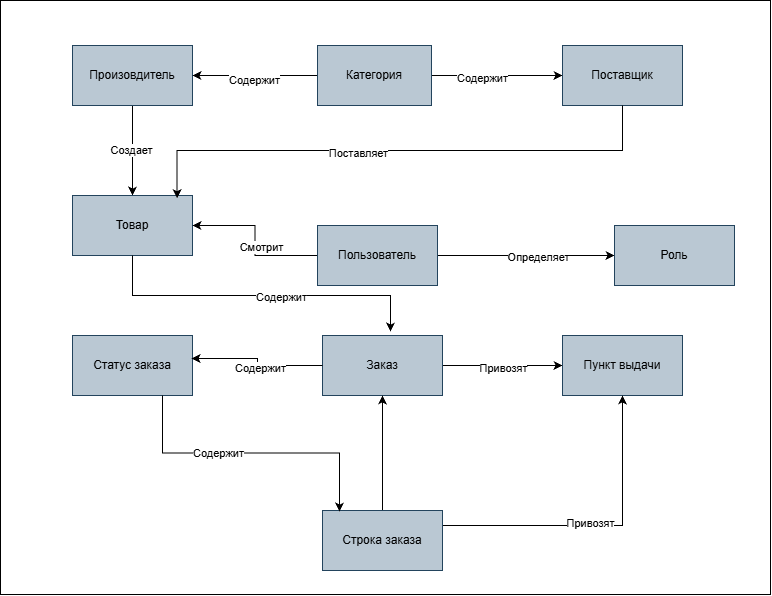

The diagram above was exported from draw.io. Its source (the exported page's mxGraphModel, read from the mxfile embedded in the PNG):
<mxGraphModel dx="1178" dy="654" grid="0" gridSize="10" guides="1" tooltips="1" connect="1" arrows="1" fold="1" page="1" pageScale="1" pageWidth="827" pageHeight="1169" math="0" shadow="0">
  <root>
    <mxCell id="0" />
    <mxCell id="1" parent="0" />
    <mxCell id="ERyR7-GjnbMris0wd9nn-55" parent="1" style="rounded=0;whiteSpace=wrap;html=1;" value="" vertex="1">
      <mxGeometry height="594" width="770" x="48" y="15" as="geometry" />
    </mxCell>
    <mxCell id="ERyR7-GjnbMris0wd9nn-50" edge="1" parent="1" source="ERyR7-GjnbMris0wd9nn-1" style="edgeStyle=orthogonalEdgeStyle;rounded=0;orthogonalLoop=1;jettySize=auto;html=1;exitX=0.5;exitY=1;exitDx=0;exitDy=0;entryX=0.5;entryY=0;entryDx=0;entryDy=0;" target="ERyR7-GjnbMris0wd9nn-4">
      <mxGeometry relative="1" as="geometry" />
    </mxCell>
    <mxCell id="ERyR7-GjnbMris0wd9nn-51" connectable="0" parent="ERyR7-GjnbMris0wd9nn-50" style="edgeLabel;html=1;align=center;verticalAlign=middle;resizable=0;points=[];" value="Создает" vertex="1">
      <mxGeometry relative="1" x="-0.0148" y="-2" as="geometry">
        <mxPoint as="offset" />
      </mxGeometry>
    </mxCell>
    <mxCell id="ERyR7-GjnbMris0wd9nn-1" parent="1" style="rounded=0;whiteSpace=wrap;html=1;fillColor=#bac8d3;strokeColor=#23445d;" value="Произовдитель" vertex="1">
      <mxGeometry height="60" width="120" x="120" y="60" as="geometry" />
    </mxCell>
    <mxCell id="ERyR7-GjnbMris0wd9nn-39" edge="1" parent="1" source="ERyR7-GjnbMris0wd9nn-2" style="edgeStyle=orthogonalEdgeStyle;rounded=0;orthogonalLoop=1;jettySize=auto;html=1;exitX=1;exitY=0.5;exitDx=0;exitDy=0;entryX=0;entryY=0.5;entryDx=0;entryDy=0;" target="ERyR7-GjnbMris0wd9nn-3">
      <mxGeometry relative="1" as="geometry" />
    </mxCell>
    <mxCell id="ERyR7-GjnbMris0wd9nn-42" connectable="0" parent="ERyR7-GjnbMris0wd9nn-39" style="edgeLabel;html=1;align=center;verticalAlign=middle;resizable=0;points=[];" value="Содержит" vertex="1">
      <mxGeometry relative="1" x="-0.2417" y="-2" as="geometry">
        <mxPoint as="offset" />
      </mxGeometry>
    </mxCell>
    <mxCell id="ERyR7-GjnbMris0wd9nn-40" edge="1" parent="1" source="ERyR7-GjnbMris0wd9nn-2" style="edgeStyle=orthogonalEdgeStyle;rounded=0;orthogonalLoop=1;jettySize=auto;html=1;exitX=0;exitY=0.5;exitDx=0;exitDy=0;" target="ERyR7-GjnbMris0wd9nn-1">
      <mxGeometry relative="1" as="geometry" />
    </mxCell>
    <mxCell id="ERyR7-GjnbMris0wd9nn-41" connectable="0" parent="ERyR7-GjnbMris0wd9nn-40" style="edgeLabel;html=1;align=center;verticalAlign=middle;resizable=0;points=[];" value="Содержит" vertex="1">
      <mxGeometry relative="1" x="0.0213" y="3" as="geometry">
        <mxPoint y="1" as="offset" />
      </mxGeometry>
    </mxCell>
    <mxCell id="ERyR7-GjnbMris0wd9nn-2" parent="1" style="rounded=0;whiteSpace=wrap;html=1;fillColor=#bac8d3;strokeColor=#23445d;" value="Категория" vertex="1">
      <mxGeometry height="60" width="114" x="365" y="60" as="geometry" />
    </mxCell>
    <mxCell id="ERyR7-GjnbMris0wd9nn-3" parent="1" style="rounded=0;whiteSpace=wrap;html=1;fillColor=#bac8d3;strokeColor=#23445d;" value="Поставщик" vertex="1">
      <mxGeometry height="60" width="120" x="610" y="60" as="geometry" />
    </mxCell>
    <mxCell id="ERyR7-GjnbMris0wd9nn-4" parent="1" style="rounded=0;whiteSpace=wrap;html=1;fillColor=#bac8d3;strokeColor=#23445d;" value="Товар" vertex="1">
      <mxGeometry height="60" width="120" x="120" y="210" as="geometry" />
    </mxCell>
    <mxCell id="ERyR7-GjnbMris0wd9nn-28" edge="1" parent="1" source="ERyR7-GjnbMris0wd9nn-5" style="edgeStyle=orthogonalEdgeStyle;rounded=0;orthogonalLoop=1;jettySize=auto;html=1;exitX=1;exitY=0.5;exitDx=0;exitDy=0;entryX=0;entryY=0.5;entryDx=0;entryDy=0;" target="ERyR7-GjnbMris0wd9nn-6">
      <mxGeometry relative="1" as="geometry" />
    </mxCell>
    <mxCell id="ERyR7-GjnbMris0wd9nn-47" connectable="0" parent="ERyR7-GjnbMris0wd9nn-28" style="edgeLabel;html=1;align=center;verticalAlign=middle;resizable=0;points=[];" value="Определяет" vertex="1">
      <mxGeometry relative="1" x="0.1431" y="-1" as="geometry">
        <mxPoint as="offset" />
      </mxGeometry>
    </mxCell>
    <mxCell id="ERyR7-GjnbMris0wd9nn-48" edge="1" parent="1" source="ERyR7-GjnbMris0wd9nn-5" style="edgeStyle=orthogonalEdgeStyle;rounded=0;orthogonalLoop=1;jettySize=auto;html=1;exitX=0;exitY=0.5;exitDx=0;exitDy=0;" target="ERyR7-GjnbMris0wd9nn-4">
      <mxGeometry relative="1" as="geometry" />
    </mxCell>
    <mxCell id="ERyR7-GjnbMris0wd9nn-49" connectable="0" parent="ERyR7-GjnbMris0wd9nn-48" style="edgeLabel;html=1;align=center;verticalAlign=middle;resizable=0;points=[];" value="Смотрит" vertex="1">
      <mxGeometry relative="1" x="-0.0882" y="-6" as="geometry">
        <mxPoint as="offset" />
      </mxGeometry>
    </mxCell>
    <mxCell id="ERyR7-GjnbMris0wd9nn-5" parent="1" style="rounded=0;whiteSpace=wrap;html=1;fillColor=#bac8d3;strokeColor=#23445d;" value="Пользователь" vertex="1">
      <mxGeometry height="60" width="120" x="365" y="240" as="geometry" />
    </mxCell>
    <mxCell id="ERyR7-GjnbMris0wd9nn-6" parent="1" style="rounded=0;whiteSpace=wrap;html=1;fillColor=#bac8d3;strokeColor=#23445d;" value="Роль" vertex="1">
      <mxGeometry height="60" width="120" x="662" y="240" as="geometry" />
    </mxCell>
    <mxCell id="ERyR7-GjnbMris0wd9nn-27" edge="1" parent="1" source="ERyR7-GjnbMris0wd9nn-7" style="edgeStyle=orthogonalEdgeStyle;rounded=0;orthogonalLoop=1;jettySize=auto;html=1;exitX=1;exitY=0.5;exitDx=0;exitDy=0;" target="ERyR7-GjnbMris0wd9nn-8">
      <mxGeometry relative="1" as="geometry" />
    </mxCell>
    <mxCell id="ERyR7-GjnbMris0wd9nn-30" connectable="0" parent="ERyR7-GjnbMris0wd9nn-27" style="edgeLabel;html=1;align=center;verticalAlign=middle;resizable=0;points=[];" value="Привозят" vertex="1">
      <mxGeometry relative="1" x="0.0056" y="-3" as="geometry">
        <mxPoint as="offset" />
      </mxGeometry>
    </mxCell>
    <mxCell id="ERyR7-GjnbMris0wd9nn-7" parent="1" style="rounded=0;whiteSpace=wrap;html=1;fillColor=#bac8d3;strokeColor=#23445d;" value="Заказ" vertex="1">
      <mxGeometry height="60" width="120" x="370" y="350" as="geometry" />
    </mxCell>
    <mxCell id="ERyR7-GjnbMris0wd9nn-8" parent="1" style="rounded=0;whiteSpace=wrap;html=1;fillColor=#bac8d3;strokeColor=#23445d;" value="Пункт выдачи" vertex="1">
      <mxGeometry height="60" width="120" x="610" y="350" as="geometry" />
    </mxCell>
    <mxCell id="ERyR7-GjnbMris0wd9nn-9" parent="1" style="rounded=0;whiteSpace=wrap;html=1;fillColor=#bac8d3;strokeColor=#23445d;" value="Статус заказа" vertex="1">
      <mxGeometry height="60" width="120" x="120" y="350" as="geometry" />
    </mxCell>
    <mxCell id="ERyR7-GjnbMris0wd9nn-25" edge="1" parent="1" source="ERyR7-GjnbMris0wd9nn-10" style="edgeStyle=orthogonalEdgeStyle;rounded=0;orthogonalLoop=1;jettySize=auto;html=1;exitX=1;exitY=0.25;exitDx=0;exitDy=0;" target="ERyR7-GjnbMris0wd9nn-8">
      <mxGeometry relative="1" as="geometry" />
    </mxCell>
    <mxCell id="ERyR7-GjnbMris0wd9nn-33" connectable="0" parent="ERyR7-GjnbMris0wd9nn-25" style="edgeLabel;html=1;align=center;verticalAlign=middle;resizable=0;points=[];" value="Привозят" vertex="1">
      <mxGeometry relative="1" x="-0.0516" y="3" as="geometry">
        <mxPoint as="offset" />
      </mxGeometry>
    </mxCell>
    <mxCell id="ERyR7-GjnbMris0wd9nn-29" edge="1" parent="1" source="ERyR7-GjnbMris0wd9nn-10" style="edgeStyle=orthogonalEdgeStyle;rounded=0;orthogonalLoop=1;jettySize=auto;html=1;" target="ERyR7-GjnbMris0wd9nn-7" value="">
      <mxGeometry relative="1" as="geometry" />
    </mxCell>
    <mxCell id="ERyR7-GjnbMris0wd9nn-10" parent="1" style="rounded=0;whiteSpace=wrap;html=1;fillColor=#bac8d3;strokeColor=#23445d;" value="Строка заказа" vertex="1">
      <mxGeometry height="60" width="120" x="370" y="525" as="geometry" />
    </mxCell>
    <mxCell id="ERyR7-GjnbMris0wd9nn-19" edge="1" parent="1" source="ERyR7-GjnbMris0wd9nn-4" style="edgeStyle=orthogonalEdgeStyle;rounded=0;orthogonalLoop=1;jettySize=auto;html=1;exitX=0.5;exitY=1;exitDx=0;exitDy=0;entryX=0.567;entryY=-0.067;entryDx=0;entryDy=0;entryPerimeter=0;" target="ERyR7-GjnbMris0wd9nn-7">
      <mxGeometry relative="1" as="geometry" />
    </mxCell>
    <mxCell id="ERyR7-GjnbMris0wd9nn-54" connectable="0" parent="ERyR7-GjnbMris0wd9nn-19" style="edgeLabel;html=1;align=center;verticalAlign=middle;resizable=0;points=[];" value="Содержит" vertex="1">
      <mxGeometry relative="1" x="0.1248" y="-1" as="geometry">
        <mxPoint as="offset" />
      </mxGeometry>
    </mxCell>
    <mxCell id="ERyR7-GjnbMris0wd9nn-23" edge="1" parent="1" source="ERyR7-GjnbMris0wd9nn-7" style="edgeStyle=orthogonalEdgeStyle;rounded=0;orthogonalLoop=1;jettySize=auto;html=1;exitX=0;exitY=0.5;exitDx=0;exitDy=0;entryX=0.992;entryY=0.383;entryDx=0;entryDy=0;entryPerimeter=0;" target="ERyR7-GjnbMris0wd9nn-9">
      <mxGeometry relative="1" as="geometry" />
    </mxCell>
    <mxCell id="ERyR7-GjnbMris0wd9nn-31" connectable="0" parent="ERyR7-GjnbMris0wd9nn-23" style="edgeLabel;html=1;align=center;verticalAlign=middle;resizable=0;points=[];" value="Содержит" vertex="1">
      <mxGeometry relative="1" x="-0.0867" y="2" as="geometry">
        <mxPoint as="offset" />
      </mxGeometry>
    </mxCell>
    <mxCell id="ERyR7-GjnbMris0wd9nn-24" edge="1" parent="1" source="ERyR7-GjnbMris0wd9nn-9" style="edgeStyle=orthogonalEdgeStyle;rounded=0;orthogonalLoop=1;jettySize=auto;html=1;exitX=0.75;exitY=1;exitDx=0;exitDy=0;entryX=0.142;entryY=0.017;entryDx=0;entryDy=0;entryPerimeter=0;" target="ERyR7-GjnbMris0wd9nn-10">
      <mxGeometry relative="1" as="geometry" />
    </mxCell>
    <mxCell id="ERyR7-GjnbMris0wd9nn-32" connectable="0" parent="ERyR7-GjnbMris0wd9nn-24" style="edgeLabel;html=1;align=center;verticalAlign=middle;resizable=0;points=[];" value="Содержит" vertex="1">
      <mxGeometry relative="1" x="-0.2299" as="geometry">
        <mxPoint as="offset" />
      </mxGeometry>
    </mxCell>
    <mxCell id="ERyR7-GjnbMris0wd9nn-52" edge="1" parent="1" source="ERyR7-GjnbMris0wd9nn-3" style="edgeStyle=orthogonalEdgeStyle;rounded=0;orthogonalLoop=1;jettySize=auto;html=1;exitX=0.5;exitY=1;exitDx=0;exitDy=0;entryX=0.871;entryY=0.044;entryDx=0;entryDy=0;entryPerimeter=0;" target="ERyR7-GjnbMris0wd9nn-4">
      <mxGeometry relative="1" as="geometry" />
    </mxCell>
    <mxCell id="ERyR7-GjnbMris0wd9nn-53" connectable="0" parent="ERyR7-GjnbMris0wd9nn-52" style="edgeLabel;html=1;align=center;verticalAlign=middle;resizable=0;points=[];" value="Поставляет" vertex="1">
      <mxGeometry relative="1" x="0.154" y="2" as="geometry">
        <mxPoint x="1" as="offset" />
      </mxGeometry>
    </mxCell>
  </root>
</mxGraphModel>